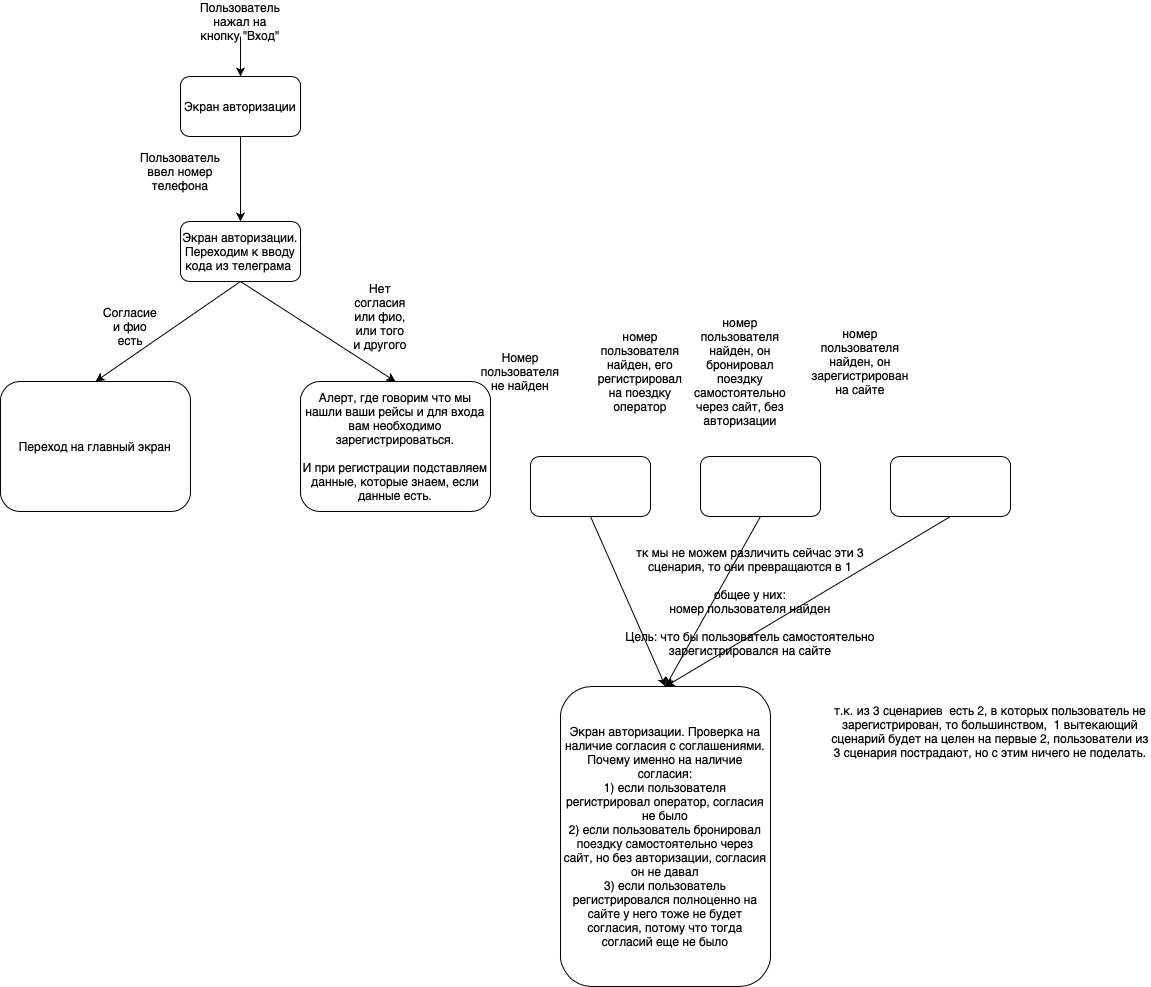

The diagram above was exported from draw.io. Its source (the exported page's mxGraphModel, read from the mxfile embedded in the PNG):
<mxGraphModel dx="1305" dy="752" grid="1" gridSize="10" guides="1" tooltips="1" connect="1" arrows="1" fold="1" page="1" pageScale="1" pageWidth="827" pageHeight="1169" math="0" shadow="0">
  <root>
    <mxCell id="0" />
    <mxCell id="1" parent="0" />
    <mxCell id="cI42GsAmoVLF-ap-JhD2-1" value="Экран авторизации" style="rounded=1;whiteSpace=wrap;html=1;" parent="1" vertex="1">
      <mxGeometry x="340" y="100" width="120" height="60" as="geometry" />
    </mxCell>
    <mxCell id="cI42GsAmoVLF-ap-JhD2-2" value="Пользователь нажал на кнопку &quot;Вход&quot;" style="text;html=1;align=center;verticalAlign=middle;whiteSpace=wrap;rounded=0;" parent="1" vertex="1">
      <mxGeometry x="370" y="30" width="60" height="30" as="geometry" />
    </mxCell>
    <mxCell id="cI42GsAmoVLF-ap-JhD2-3" value="" style="endArrow=classic;html=1;rounded=0;exitX=0.5;exitY=1;exitDx=0;exitDy=0;entryX=0.5;entryY=0;entryDx=0;entryDy=0;" parent="1" source="cI42GsAmoVLF-ap-JhD2-2" target="cI42GsAmoVLF-ap-JhD2-1" edge="1">
      <mxGeometry width="50" height="50" relative="1" as="geometry">
        <mxPoint x="390" y="200" as="sourcePoint" />
        <mxPoint x="440" y="150" as="targetPoint" />
      </mxGeometry>
    </mxCell>
    <mxCell id="cI42GsAmoVLF-ap-JhD2-6" value="" style="endArrow=classic;html=1;rounded=0;exitX=0.5;exitY=1;exitDx=0;exitDy=0;entryX=0.5;entryY=0;entryDx=0;entryDy=0;" parent="1" source="cI42GsAmoVLF-ap-JhD2-1" target="cI42GsAmoVLF-ap-JhD2-11" edge="1">
      <mxGeometry width="50" height="50" relative="1" as="geometry">
        <mxPoint x="390" y="200" as="sourcePoint" />
        <mxPoint x="400" y="230" as="targetPoint" />
      </mxGeometry>
    </mxCell>
    <mxCell id="cI42GsAmoVLF-ap-JhD2-8" value="Пользователь ввел номер телефона" style="text;html=1;align=center;verticalAlign=middle;whiteSpace=wrap;rounded=0;" parent="1" vertex="1">
      <mxGeometry x="310" y="180" width="60" height="30" as="geometry" />
    </mxCell>
    <mxCell id="cI42GsAmoVLF-ap-JhD2-11" value="Экран авторизации.&lt;div&gt;Переходим к вводу кода из телеграма&amp;nbsp;&lt;/div&gt;" style="rounded=1;whiteSpace=wrap;html=1;" parent="1" vertex="1">
      <mxGeometry x="340" y="245" width="120" height="60" as="geometry" />
    </mxCell>
    <mxCell id="cI42GsAmoVLF-ap-JhD2-12" value="" style="rounded=1;whiteSpace=wrap;html=1;" parent="1" vertex="1">
      <mxGeometry x="690" y="480" width="120" height="60" as="geometry" />
    </mxCell>
    <mxCell id="cI42GsAmoVLF-ap-JhD2-13" value="" style="rounded=1;whiteSpace=wrap;html=1;" parent="1" vertex="1">
      <mxGeometry x="860" y="480" width="120" height="60" as="geometry" />
    </mxCell>
    <mxCell id="cI42GsAmoVLF-ap-JhD2-14" value="" style="rounded=1;whiteSpace=wrap;html=1;" parent="1" vertex="1">
      <mxGeometry x="1050" y="480" width="120" height="60" as="geometry" />
    </mxCell>
    <mxCell id="cI42GsAmoVLF-ap-JhD2-16" value="Номер пользователя не найден" style="text;html=1;align=center;verticalAlign=middle;whiteSpace=wrap;rounded=0;" parent="1" vertex="1">
      <mxGeometry x="650" y="380" width="60" height="30" as="geometry" />
    </mxCell>
    <mxCell id="cI42GsAmoVLF-ap-JhD2-18" value="номер пользователя найден, он зарегистрирован на сайте" style="text;html=1;align=center;verticalAlign=middle;whiteSpace=wrap;rounded=0;" parent="1" vertex="1">
      <mxGeometry x="990" y="370" width="60" height="30" as="geometry" />
    </mxCell>
    <mxCell id="cI42GsAmoVLF-ap-JhD2-19" value="номер пользователя найден, он бронировал поездку самостоятельно через сайт, без авторизации" style="text;html=1;align=center;verticalAlign=middle;whiteSpace=wrap;rounded=0;" parent="1" vertex="1">
      <mxGeometry x="870" y="380" width="60" height="30" as="geometry" />
    </mxCell>
    <mxCell id="cI42GsAmoVLF-ap-JhD2-20" value="номер пользователя найден, его регистрировал на поездку оператор" style="text;html=1;align=center;verticalAlign=middle;whiteSpace=wrap;rounded=0;" parent="1" vertex="1">
      <mxGeometry x="770" y="380" width="60" height="30" as="geometry" />
    </mxCell>
    <mxCell id="cI42GsAmoVLF-ap-JhD2-23" value="тк мы не можем различить сейчас эти 3 сценария, то они превращаются в 1&lt;div&gt;&lt;br&gt;&lt;/div&gt;&lt;div&gt;общее у них:&lt;/div&gt;&lt;div&gt;номер пользователя найден&lt;/div&gt;&lt;div&gt;&lt;br&gt;&lt;/div&gt;&lt;div&gt;Цель: что бы пользователь самостоятельно зарегистрировался на сайте&lt;/div&gt;" style="text;html=1;align=center;verticalAlign=middle;whiteSpace=wrap;rounded=0;" parent="1" vertex="1">
      <mxGeometry x="780" y="610" width="260" height="30" as="geometry" />
    </mxCell>
    <mxCell id="cI42GsAmoVLF-ap-JhD2-25" value="Экран авторизации. Проверка на наличие согласия с соглашениями.&lt;div&gt;Почему именно на наличие согласия:&lt;/div&gt;&lt;div&gt;1) если пользователя регистрировал оператор, согласия не было&lt;/div&gt;&lt;div&gt;2) если пользователь бронировал поездку самостоятельно через сайт, но без авторизации, согласия он не давал&lt;/div&gt;&lt;div&gt;3) если пользователь регистрировался полноценно на сайте у него тоже не будет согласия, потому что тогда согласий еще не было&lt;/div&gt;" style="rounded=1;whiteSpace=wrap;html=1;" parent="1" vertex="1">
      <mxGeometry x="720" y="710" width="210" height="300" as="geometry" />
    </mxCell>
    <mxCell id="cI42GsAmoVLF-ap-JhD2-26" value="" style="endArrow=classic;html=1;rounded=0;exitX=0.5;exitY=1;exitDx=0;exitDy=0;entryX=0.5;entryY=0;entryDx=0;entryDy=0;" parent="1" source="cI42GsAmoVLF-ap-JhD2-12" target="cI42GsAmoVLF-ap-JhD2-25" edge="1">
      <mxGeometry width="50" height="50" relative="1" as="geometry">
        <mxPoint x="390" y="550" as="sourcePoint" />
        <mxPoint x="440" y="500" as="targetPoint" />
      </mxGeometry>
    </mxCell>
    <mxCell id="cI42GsAmoVLF-ap-JhD2-27" value="" style="endArrow=classic;html=1;rounded=0;exitX=0.5;exitY=1;exitDx=0;exitDy=0;entryX=0.5;entryY=0;entryDx=0;entryDy=0;" parent="1" source="cI42GsAmoVLF-ap-JhD2-13" target="cI42GsAmoVLF-ap-JhD2-25" edge="1">
      <mxGeometry width="50" height="50" relative="1" as="geometry">
        <mxPoint x="390" y="550" as="sourcePoint" />
        <mxPoint x="440" y="500" as="targetPoint" />
      </mxGeometry>
    </mxCell>
    <mxCell id="cI42GsAmoVLF-ap-JhD2-28" value="" style="endArrow=classic;html=1;rounded=0;exitX=0.5;exitY=1;exitDx=0;exitDy=0;entryX=0.5;entryY=0;entryDx=0;entryDy=0;" parent="1" source="cI42GsAmoVLF-ap-JhD2-14" target="cI42GsAmoVLF-ap-JhD2-25" edge="1">
      <mxGeometry width="50" height="50" relative="1" as="geometry">
        <mxPoint x="390" y="550" as="sourcePoint" />
        <mxPoint x="440" y="500" as="targetPoint" />
      </mxGeometry>
    </mxCell>
    <mxCell id="cI42GsAmoVLF-ap-JhD2-29" value="т.к. из 3 сценариев &amp;nbsp;есть 2, в которых пользователь не зарегистрирован, то большинством, &amp;nbsp;1 вытекающий сценарий будет на целен на первые 2, пользователи из 3 сценария пострадают, но с этим ничего не поделать." style="text;html=1;align=center;verticalAlign=middle;whiteSpace=wrap;rounded=0;" parent="1" vertex="1">
      <mxGeometry x="990" y="740" width="320" height="30" as="geometry" />
    </mxCell>
    <mxCell id="BhN2zTklJ32RVqWlpp7k-1" value="Переход на главный экран" style="rounded=1;whiteSpace=wrap;html=1;" parent="1" vertex="1">
      <mxGeometry x="160" y="405" width="190" height="130" as="geometry" />
    </mxCell>
    <mxCell id="BhN2zTklJ32RVqWlpp7k-2" value="Алерт, где говорим что мы нашли ваши рейсы и для входа вам необходимо зарегистрироваться.&lt;div&gt;&lt;br&gt;&lt;/div&gt;&lt;div&gt;И при регистрации подставляем данные, которые знаем, если данные есть.&lt;/div&gt;" style="rounded=1;whiteSpace=wrap;html=1;" parent="1" vertex="1">
      <mxGeometry x="460" y="405" width="190" height="130" as="geometry" />
    </mxCell>
    <mxCell id="BhN2zTklJ32RVqWlpp7k-3" value="" style="endArrow=classic;html=1;rounded=0;exitX=0.5;exitY=1;exitDx=0;exitDy=0;entryX=0.5;entryY=0;entryDx=0;entryDy=0;" parent="1" source="cI42GsAmoVLF-ap-JhD2-11" target="BhN2zTklJ32RVqWlpp7k-1" edge="1">
      <mxGeometry width="50" height="50" relative="1" as="geometry">
        <mxPoint x="510" y="775" as="sourcePoint" />
        <mxPoint x="560" y="725" as="targetPoint" />
      </mxGeometry>
    </mxCell>
    <mxCell id="BhN2zTklJ32RVqWlpp7k-4" value="Согласие и фио есть" style="text;html=1;align=center;verticalAlign=middle;whiteSpace=wrap;rounded=0;" parent="1" vertex="1">
      <mxGeometry x="260" y="335" width="60" height="30" as="geometry" />
    </mxCell>
    <mxCell id="BhN2zTklJ32RVqWlpp7k-5" value="" style="endArrow=classic;html=1;rounded=0;exitX=0.5;exitY=1;exitDx=0;exitDy=0;entryX=0.5;entryY=0;entryDx=0;entryDy=0;" parent="1" source="cI42GsAmoVLF-ap-JhD2-11" target="BhN2zTklJ32RVqWlpp7k-2" edge="1">
      <mxGeometry width="50" height="50" relative="1" as="geometry">
        <mxPoint x="485" y="895" as="sourcePoint" />
        <mxPoint x="650" y="945" as="targetPoint" />
      </mxGeometry>
    </mxCell>
    <mxCell id="BhN2zTklJ32RVqWlpp7k-6" value="Нет согласия или фио, или того и другого" style="text;html=1;align=center;verticalAlign=middle;whiteSpace=wrap;rounded=0;" parent="1" vertex="1">
      <mxGeometry x="510" y="325" width="60" height="30" as="geometry" />
    </mxCell>
  </root>
</mxGraphModel>